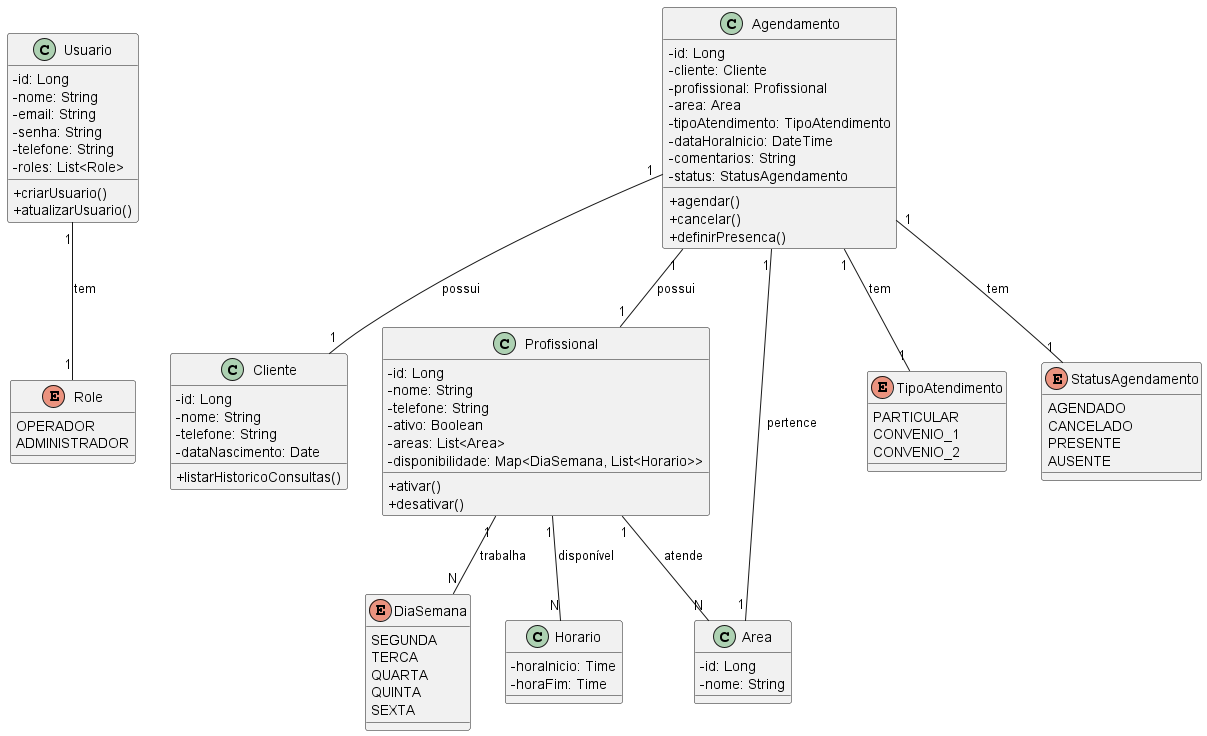

The diagram above was rendered by PlantUML. Its source (embedded in the PNG):
@startuml
skinparam classAttributeIconSize 0

class Usuario {
  - id: Long
  - nome: String
  - email: String
  - senha: String
  - telefone: String
  - roles: List<Role>
  + criarUsuario()
  + atualizarUsuario()
}

enum Role {
  OPERADOR
  ADMINISTRADOR
}

class Cliente {
  - id: Long
  - nome: String
  - telefone: String
  - dataNascimento: Date
  + listarHistoricoConsultas()
}

class Profissional {
  - id: Long
  - nome: String
  - telefone: String
  - ativo: Boolean
  - areas: List<Area>
  - disponibilidade: Map<DiaSemana, List<Horario>>
  + ativar()
  + desativar()
}

class Area {
  - id: Long
  - nome: String
}

class Agendamento {
  - id: Long
  - cliente: Cliente
  - profissional: Profissional
  - area: Area
  - tipoAtendimento: TipoAtendimento
  - dataHoraInicio: DateTime
  - comentarios: String
  - status: StatusAgendamento
  + agendar()
  + cancelar()
  + definirPresenca()
}

enum TipoAtendimento {
  PARTICULAR
  CONVENIO_1
  CONVENIO_2
}

enum StatusAgendamento {
  AGENDADO
  CANCELADO
  PRESENTE
  AUSENTE
}

enum DiaSemana {
  SEGUNDA
  TERCA
  QUARTA
  QUINTA
  SEXTA
}

class Horario {
  - horaInicio: Time
  - horaFim: Time
}

' Relacionamentos
Usuario "1" -- "1" Role : tem
Agendamento "1" -- "1" Cliente : possui
Agendamento "1" -- "1" Profissional : possui
Agendamento "1" -- "1" Area : pertence
Agendamento "1" -- "1" TipoAtendimento : tem
Agendamento "1" -- "1" StatusAgendamento : tem
Profissional "1" -- "N" Area : atende
Profissional "1" -- "N" Horario : disponível
Profissional "1" -- "N" DiaSemana : trabalha

@enduml